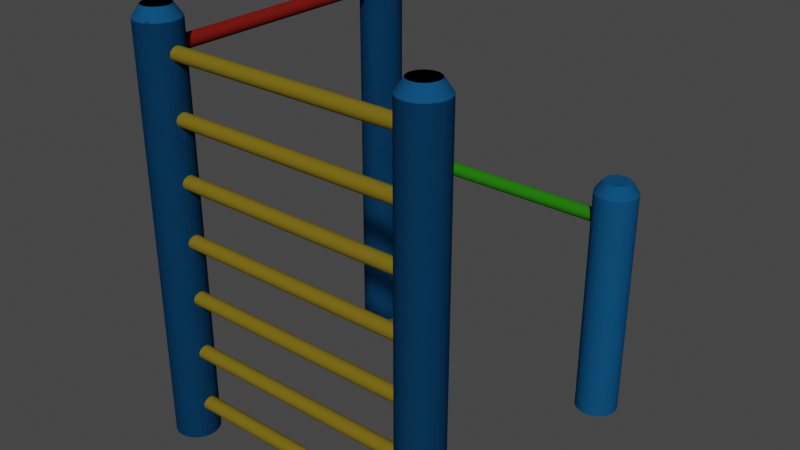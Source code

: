 # Source: PullUpBar.blend  (saved by Blender 2.90.8; exported with 4.5.12 LTS)
import bpy
from mathutils import Matrix  # noqa: F401  (used for matrix-valued properties, if any)

bpy.ops.wm.read_factory_settings(use_empty=True)
scene = bpy.context.scene
scene.name = 'Scene'

# ---- collections
col_collection = bpy.data.collections.new('Collection'); scene.collection.children.link(col_collection)

# ---- materials (node trees are filled in below, after node groups)
mat_steel = bpy.data.materials.new('Steel')
mat_steel.use_transparent_shadow = False
mat_steel.diffuse_color = (0.004914, 0.06962, 0.1734, 1.0)
mat_steel.metallic = 0.5031
mat_steel2 = bpy.data.materials.new('Steel2')
mat_steel2.use_transparent_shadow = False
mat_steel2.diffuse_color = (0.1789, 0.01049, 0.007906, 1.0)
mat_steel2_001 = bpy.data.materials.new('Steel2.001')
mat_steel2_001.use_transparent_shadow = False
mat_steel2_001.diffuse_color = (0.1788, 0.1299, 0.01056, 1.0)
mat_steel2_002 = bpy.data.materials.new('Steel2.002')
mat_steel2_002.use_transparent_shadow = False
mat_steel2_002.diffuse_color = (0.02081, 0.1788, 0.005318, 1.0)

# ---- material node trees

# ---- world
world_world = bpy.data.worlds.new('World'); scene.world = world_world
world_world.use_nodes = True; world_world.node_tree.nodes.clear()
_N = world_world.node_tree.nodes; _L = world_world.node_tree.links
n0 = _N.new('ShaderNodeOutputWorld'); n0.name = 'World Output'; n0.location = (300, 300)
n1 = _N.new('ShaderNodeBackground'); n1.name = 'Background'; n1.location = (10, 300)
n1.inputs[0].default_value = (0.05088, 0.05088, 0.05088, 1.0)
_L.new(n1.outputs[0], n0.inputs[0])
n0.is_active_output = True
world_world.color = (0.05088, 0.05088, 0.05088)
world_world.use_sun_shadow = False
world_world.sun_shadow_jitter_overblur = 0.0

# ---- meshes
me_cylinder = bpy.data.meshes.new('Cylinder')
me_cylinder.from_pydata([(4.072e-08, -1.323, -0.2395), (7.401e-08, -1.411, 4.508), (0.04673, -1.328, -0.2395), (0.02956, -1.414, 4.508), (0.09167, -1.342, -0.2395), (0.05797, -1.423, 4.508), (0.1331, -1.364, -0.2395), (0.08417, -1.437, 4.508), (0.1694, -1.393, -0.2395), (0.1071, -1.456, 4.508), (0.1992, -1.43, -0.2395), (0.126, -1.479, 4.508), (0.2213, -1.471, -0.2395), (0.14, -1.505, 4.508), (0.2349, -1.516, -0.2395), (0.1486, -1.533, 4.508), (0.2395, -1.563, -0.2395), (0.1515, -1.563, 4.508), (0.2349, -1.61, -0.2395), (0.1486, -1.592, 4.508), (0.2213, -1.654, -0.2395), (0.14, -1.621, 4.508), (0.1992, -1.696, -0.2395), (0.126, -1.647, 4.508), (0.1694, -1.732, -0.2395), (0.1071, -1.67, 4.508), (0.1331, -1.762, -0.2395), (0.08417, -1.689, 4.508), (0.09167, -1.784, -0.2395), (0.05797, -1.703, 4.508), (0.04673, -1.798, -0.2395), (0.02956, -1.711, 4.508), (-3.733e-08, -1.802, -0.2395), (1.855e-07, -1.714, 4.508), (-0.04673, -1.798, -0.2395), (-0.02955, -1.711, 4.508), (-0.09167, -1.784, -0.2395), (-0.05797, -1.703, 4.508), (-0.1331, -1.762, -0.2395), (-0.08417, -1.689, 4.508), (-0.1694, -1.732, -0.2395), (-0.1071, -1.67, 4.508), (-0.1992, -1.696, -0.2395), (-0.126, -1.647, 4.508), (-0.2213, -1.654, -0.2395), (-0.14, -1.621, 4.508), (-0.2349, -1.61, -0.2395), (-0.1486, -1.592, 4.508), (-0.2395, -1.563, -0.2395), (-0.1515, -1.563, 4.508), (-0.2349, -1.516, -0.2395), (-0.1486, -1.533, 4.508), (-0.2213, -1.471, -0.2395), (-0.14, -1.505, 4.508), (-0.1992, -1.43, -0.2395), (-0.126, -1.479, 4.508), (-0.1694, -1.393, -0.2395), (-0.1071, -1.456, 4.508), (-0.1331, -1.364, -0.2395), (-0.08417, -1.437, 4.508), (-0.09167, -1.342, -0.2395), (-0.05797, -1.423, 4.508), (-0.04673, -1.328, -0.2395), (-0.02955, -1.414, 4.508), (4.072e-08, -1.323, 4.218), (0.04673, -1.328, 4.218), (0.09167, -1.342, 4.218), (0.1331, -1.364, 4.218), (0.1694, -1.393, 4.218), (0.1992, -1.43, 4.218), (0.2213, -1.471, 4.218), (0.2349, -1.516, 4.218), (0.2395, -1.563, 4.218), (0.2349, -1.61, 4.218), (0.2213, -1.654, 4.218), (0.1992, -1.696, 4.218), (0.1694, -1.732, 4.218), (0.1331, -1.762, 4.218), (0.09167, -1.784, 4.218), (0.04673, -1.798, 4.218), (-3.733e-08, -1.802, 4.218), (-0.04673, -1.798, 4.218), (-0.09167, -1.784, 4.218), (-0.1331, -1.762, 4.218), (-0.1694, -1.732, 4.218), (-0.1992, -1.696, 4.218), (-0.2213, -1.654, 4.218), (-0.2349, -1.61, 4.218), (-0.2395, -1.563, 4.218), (-0.2349, -1.516, 4.218), (-0.2213, -1.471, 4.218), (-0.1992, -1.43, 4.218), (-0.1694, -1.393, 4.218), (-0.1331, -1.364, 4.218), (-0.09167, -1.342, 4.218), (-0.04673, -1.328, 4.218), (0.04673, -1.328, 4.377), (4.072e-08, -1.323, 4.377), (0.09167, -1.342, 4.377), (0.1331, -1.364, 4.377), (0.1694, -1.393, 4.377), (0.1992, -1.43, 4.377), (0.2213, -1.471, 4.377), (0.2349, -1.516, 4.377), (0.2395, -1.563, 4.377), (0.2349, -1.61, 4.377), (0.2213, -1.654, 4.377), (0.1992, -1.696, 4.377), (0.1694, -1.732, 4.377), (0.1331, -1.762, 4.377), (0.09167, -1.784, 4.377), (0.04673, -1.798, 4.377), (-3.733e-08, -1.802, 4.377), (-0.04673, -1.798, 4.377), (-0.09167, -1.784, 4.377), (-0.1331, -1.762, 4.377), (-0.1694, -1.732, 4.377), (-0.1992, -1.696, 4.377), (-0.2213, -1.654, 4.377), (-0.2349, -1.61, 4.377), (-0.2395, -1.563, 4.377), (-0.2349, -1.516, 4.377), (-0.2213, -1.471, 4.377), (-0.1992, -1.43, 4.377), (-0.1694, -1.393, 4.377), (-0.1331, -1.364, 4.377), (-0.09167, -1.342, 4.377), (-0.04673, -1.328, 4.377)], [], [(64, 97, 96, 65), (65, 96, 98, 66), (66, 98, 99, 67), (67, 99, 100, 68), (68, 100, 101, 69), (69, 101, 102, 70), (70, 102, 103, 71), (71, 103, 104, 72), (72, 104, 105, 73), (73, 105, 106, 74), (74, 106, 107, 75), (75, 107, 108, 76), (76, 108, 109, 77), (77, 109, 110, 78), (78, 110, 111, 79), (79, 111, 112, 80), (80, 112, 113, 81), (81, 113, 114, 82), (82, 114, 115, 83), (83, 115, 116, 84), (84, 116, 117, 85), (85, 117, 118, 86), (86, 118, 119, 87), (87, 119, 120, 88), (88, 120, 121, 89), (89, 121, 122, 90), (90, 122, 123, 91), (91, 123, 124, 92), (92, 124, 125, 93), (93, 125, 126, 94), (3, 1, 63, 61, 59, 57, 55, 53, 51, 49, 47, 45, 43, 41, 39, 37, 35, 33, 31, 29, 27, 25, 23, 21, 19, 17, 15, 13, 11, 9, 7, 5), (94, 126, 127, 95), (95, 127, 97, 64), (0, 2, 4, 6, 8, 10, 12, 14, 16, 18, 20, 22, 24, 26, 28, 30, 32, 34, 36, 38, 40, 42, 44, 46, 48, 50, 52, 54, 56, 58, 60, 62), (62, 95, 64, 0), (60, 94, 95, 62), (58, 93, 94, 60), (56, 92, 93, 58), (54, 91, 92, 56), (52, 90, 91, 54), (50, 89, 90, 52), (48, 88, 89, 50), (46, 87, 88, 48), (44, 86, 87, 46), (42, 85, 86, 44), (40, 84, 85, 42), (38, 83, 84, 40), (36, 82, 83, 38), (34, 81, 82, 36), (32, 80, 81, 34), (30, 79, 80, 32), (28, 78, 79, 30), (26, 77, 78, 28), (24, 76, 77, 26), (22, 75, 76, 24), (20, 74, 75, 22), (18, 73, 74, 20), (16, 72, 73, 18), (14, 71, 72, 16), (12, 70, 71, 14), (10, 69, 70, 12), (8, 68, 69, 10), (6, 67, 68, 8), (4, 66, 67, 6), (2, 65, 66, 4), (0, 64, 65, 2), (1, 3, 96, 97), (3, 5, 98, 96), (5, 7, 99, 98), (7, 9, 100, 99), (9, 11, 101, 100), (11, 13, 102, 101), (13, 15, 103, 102), (15, 17, 104, 103), (17, 19, 105, 104), (19, 21, 106, 105), (21, 23, 107, 106), (23, 25, 108, 107), (25, 27, 109, 108), (27, 29, 110, 109), (29, 31, 111, 110), (31, 33, 112, 111), (33, 35, 113, 112), (35, 37, 114, 113), (37, 39, 115, 114), (39, 41, 116, 115), (41, 43, 117, 116), (43, 45, 118, 117), (45, 47, 119, 118), (47, 49, 120, 119), (49, 51, 121, 120), (51, 53, 122, 121), (53, 55, 123, 122), (55, 57, 124, 123), (57, 59, 125, 124), (59, 61, 126, 125), (61, 63, 127, 126), (63, 1, 97, 127)])
_uv = me_cylinder.uv_layers.new(name='UVMap')
_uv.uv.foreach_set('vector', [1.0, 0.9828, 1.0, 1.0, 0.9688, 1.0, 0.9688, 0.9828, 0.9688, 0.9828, 0.9688, 1.0, 0.9375, 1.0, 0.9375, 0.9828, 0.9375, 0.9828, 0.9375, 1.0, 0.9062, 1.0, 0.9062, 0.9828, 0.9062, 0.9828, 0.9062, 1.0, 0.875, 1.0, 0.875, 0.9828, 0.875, 0.9828, 0.875, 1.0, 0.8438, 1.0, 0.8438, 0.9828, 0.8438, 0.9828, 0.8438, 1.0, 0.8125, 1.0, 0.8125, 0.9828, 0.8125, 0.9828, 0.8125, 1.0, 0.7812, 1.0, 0.7812, 0.9828, 0.7812, 0.9828, 0.7812, 1.0, 0.75, 1.0, 0.75, 0.9828, 0.75, 0.9828, 0.75, 1.0, 0.7188, 1.0, 0.7188, 0.9828, 0.7188, 0.9828, 0.7188, 1.0, 0.6875, 1.0, 0.6875, 0.9828, 0.6875, 0.9828, 0.6875, 1.0, 0.6562, 1.0, 0.6562, 0.9828, 0.6562, 0.9828, 0.6562, 1.0, 0.625, 1.0, 0.625, 0.9828, 0.625, 0.9828, 0.625, 1.0, 0.5938, 1.0, 0.5938, 0.9828, 0.5938, 0.9828, 0.5938, 1.0, 0.5625, 1.0, 0.5625, 0.9828, 0.5625, 0.9828, 0.5625, 1.0, 0.5312, 1.0, 0.5312, 0.9828, 0.5312, 0.9828, 0.5312, 1.0, 0.5, 1.0, 0.5, 0.9828, 0.5, 0.9828, 0.5, 1.0, 0.4688, 1.0, 0.4688, 0.9828, 0.4688, 0.9828, 0.4688, 1.0, 0.4375, 1.0, 0.4375, 0.9828, 0.4375, 0.9828, 0.4375, 1.0, 0.4062, 1.0, 0.4062, 0.9828, 0.4062, 0.9828, 0.4062, 1.0, 0.375, 1.0, 0.375, 0.9828, 0.375, 0.9828, 0.375, 1.0, 0.3438, 1.0, 0.3438, 0.9828, 0.3438, 0.9828, 0.3438, 1.0, 0.3125, 1.0, 0.3125, 0.9828, 0.3125, 0.9828, 0.3125, 1.0, 0.2812, 1.0, 0.2812, 0.9828, 0.2812, 0.9828, 0.2812, 1.0, 0.25, 1.0, 0.25, 0.9828, 0.25, 0.9828, 0.25, 1.0, 0.2188, 1.0, 0.2188, 0.9828, 0.2188, 0.9828, 0.2188, 1.0, 0.1875, 1.0, 0.1875, 0.9828, 0.1875, 0.9828, 0.1875, 1.0, 0.1562, 1.0, 0.1562, 0.9828, 0.1562, 0.9828, 0.1562, 1.0, 0.125, 1.0, 0.125, 0.9828, 0.125, 0.9828, 0.125, 1.0, 0.09375, 1.0, 0.09375, 0.9828, 0.09375, 0.9828, 0.09375, 1.0, 0.0625, 1.0, 0.0625, 0.9828, 0.2796, 0.3989, 0.25, 0.4018, 0.2204, 0.3989, 0.1919, 0.3902, 0.1657, 0.3762, 0.1427, 0.3573, 0.1238, 0.3343, 0.1098, 0.3081, 0.1011, 0.2796, 0.09821, 0.25, 0.1011, 0.2204, 0.1098, 0.1919, 0.1238, 0.1657, 0.1427, 0.1427, 0.1657, 0.1238, 0.1919, 0.1098, 0.2204, 0.1011, 0.25, 0.09821, 0.2796, 0.1011, 0.3081, 0.1098, 0.3343, 0.1238, 0.3573, 0.1427, 0.3762, 0.1657, 0.3902, 0.1919, 0.3989, 0.2204, 0.4018, 0.25, 0.3989, 0.2796, 0.3902, 0.3081, 0.3762, 0.3343, 0.3573, 0.3573, 0.3343, 0.3762, 0.3081, 0.3902, 0.0625, 0.9828, 0.0625, 1.0, 0.03125, 1.0, 0.03125, 0.9828, 0.03125, 0.9828, 0.03125, 1.0, 0.0, 1.0, 0.0, 0.9828, 0.75, 0.49, 0.7968, 0.4854, 0.8418, 0.4717, 0.8833, 0.4496, 0.9197, 0.4197, 0.9496, 0.3833, 0.9717, 0.3418, 0.9854, 0.2968, 0.99, 0.25, 0.9854, 0.2032, 0.9717, 0.1582, 0.9496, 0.1167, 0.9197, 0.08029, 0.8833, 0.05045, 0.8418, 0.02827, 0.7968, 0.01461, 0.75, 0.01, 0.7032, 0.01461, 0.6582, 0.02827, 0.6167, 0.05045, 0.5803, 0.08029, 0.5504, 0.1167, 0.5283, 0.1582, 0.5146, 0.2032, 0.51, 0.25, 0.5146, 0.2968, 0.5283, 0.3418, 0.5504, 0.3833, 0.5803, 0.4197, 0.6167, 0.4496, 0.6582, 0.4717, 0.7032, 0.4854, 0.03125, 0.5, 0.03125, 0.9828, 0.0, 0.9828, 0.0, 0.5, 0.0625, 0.5, 0.0625, 0.9828, 0.03125, 0.9828, 0.03125, 0.5, 0.09375, 0.5, 0.09375, 0.9828, 0.0625, 0.9828, 0.0625, 0.5, 0.125, 0.5, 0.125, 0.9828, 0.09375, 0.9828, 0.09375, 0.5, 0.1562, 0.5, 0.1562, 0.9828, 0.125, 0.9828, 0.125, 0.5, 0.1875, 0.5, 0.1875, 0.9828, 0.1562, 0.9828, 0.1562, 0.5, 0.2188, 0.5, 0.2188, 0.9828, 0.1875, 0.9828, 0.1875, 0.5, 0.25, 0.5, 0.25, 0.9828, 0.2188, 0.9828, 0.2188, 0.5, 0.2812, 0.5, 0.2812, 0.9828, 0.25, 0.9828, 0.25, 0.5, 0.3125, 0.5, 0.3125, 0.9828, 0.2812, 0.9828, 0.2812, 0.5, 0.3438, 0.5, 0.3438, 0.9828, 0.3125, 0.9828, 0.3125, 0.5, 0.375, 0.5, 0.375, 0.9828, 0.3438, 0.9828, 0.3438, 0.5, 0.4062, 0.5, 0.4062, 0.9828, 0.375, 0.9828, 0.375, 0.5, 0.4375, 0.5, 0.4375, 0.9828, 0.4062, 0.9828, 0.4062, 0.5, 0.4688, 0.5, 0.4688, 0.9828, 0.4375, 0.9828, 0.4375, 0.5, 0.5, 0.5, 0.5, 0.9828, 0.4688, 0.9828, 0.4688, 0.5, 0.5312, 0.5, 0.5312, 0.9828, 0.5, 0.9828, 0.5, 0.5, 0.5625, 0.5, 0.5625, 0.9828, 0.5312, 0.9828, 0.5312, 0.5, 0.5938, 0.5, 0.5938, 0.9828, 0.5625, 0.9828, 0.5625, 0.5, 0.625, 0.5, 0.625, 0.9828, 0.5938, 0.9828, 0.5938, 0.5, 0.6562, 0.5, 0.6562, 0.9828, 0.625, 0.9828, 0.625, 0.5, 0.6875, 0.5, 0.6875, 0.9828, 0.6562, 0.9828, 0.6562, 0.5, 0.7188, 0.5, 0.7188, 0.9828, 0.6875, 0.9828, 0.6875, 0.5, 0.75, 0.5, 0.75, 0.9828, 0.7188, 0.9828, 0.7188, 0.5, 0.7812, 0.5, 0.7812, 0.9828, 0.75, 0.9828, 0.75, 0.5, 0.8125, 0.5, 0.8125, 0.9828, 0.7812, 0.9828, 0.7812, 0.5, 0.8438, 0.5, 0.8438, 0.9828, 0.8125, 0.9828, 0.8125, 0.5, 0.875, 0.5, 0.875, 0.9828, 0.8438, 0.9828, 0.8438, 0.5, 0.9062, 0.5, 0.9062, 0.9828, 0.875, 0.9828, 0.875, 0.5, 0.9375, 0.5, 0.9375, 0.9828, 0.9062, 0.9828, 0.9062, 0.5, 0.9688, 0.5, 0.9688, 0.9828, 0.9375, 0.9828, 0.9375, 0.5, 1.0, 0.5, 1.0, 0.9828, 0.9688, 0.9828, 0.9688, 0.5, 0.25, 0.4018, 0.2796, 0.3989, 0.2968, 0.4854, 0.25, 0.49, 0.2796, 0.3989, 0.3081, 0.3902, 0.3418, 0.4717, 0.2968, 0.4854, 0.3081, 0.3902, 0.3343, 0.3762, 0.3833, 0.4496, 0.3418, 0.4717, 0.3343, 0.3762, 0.3573, 0.3573, 0.4197, 0.4197, 0.3833, 0.4496, 0.3573, 0.3573, 0.3762, 0.3343, 0.4496, 0.3833, 0.4197, 0.4197, 0.3762, 0.3343, 0.3902, 0.3081, 0.4717, 0.3418, 0.4496, 0.3833, 0.3902, 0.3081, 0.3989, 0.2796, 0.4854, 0.2968, 0.4717, 0.3418, 0.3989, 0.2796, 0.4018, 0.25, 0.49, 0.25, 0.4854, 0.2968, 0.4018, 0.25, 0.3989, 0.2204, 0.4854, 0.2032, 0.49, 0.25, 0.3989, 0.2204, 0.3902, 0.1919, 0.4717, 0.1582, 0.4854, 0.2032, 0.3902, 0.1919, 0.3762, 0.1657, 0.4496, 0.1167, 0.4717, 0.1582, 0.3762, 0.1657, 0.3573, 0.1427, 0.4197, 0.08029, 0.4496, 0.1167, 0.3573, 0.1427, 0.3343, 0.1238, 0.3833, 0.05045, 0.4197, 0.08029, 0.3343, 0.1238, 0.3081, 0.1098, 0.3418, 0.02827, 0.3833, 0.05045, 0.3081, 0.1098, 0.2796, 0.1011, 0.2968, 0.01461, 0.3418, 0.02827, 0.2796, 0.1011, 0.25, 0.09821, 0.25, 0.01, 0.2968, 0.01461, 0.25, 0.09821, 0.2204, 0.1011, 0.2032, 0.01461, 0.25, 0.01, 0.2204, 0.1011, 0.1919, 0.1098, 0.1582, 0.02827, 0.2032, 0.01461, 0.1919, 0.1098, 0.1657, 0.1238, 0.1167, 0.05045, 0.1582, 0.02827, 0.1657, 0.1238, 0.1427, 0.1427, 0.08029, 0.08029, 0.1167, 0.05045, 0.1427, 0.1427, 0.1238, 0.1657, 0.05045, 0.1167, 0.08029, 0.08029, 0.1238, 0.1657, 0.1098, 0.1919, 0.02827, 0.1582, 0.05045, 0.1167, 0.1098, 0.1919, 0.1011, 0.2204, 0.01461, 0.2032, 0.02827, 0.1582, 0.1011, 0.2204, 0.09821, 0.25, 0.01, 0.25, 0.01461, 0.2032, 0.09821, 0.25, 0.1011, 0.2796, 0.01461, 0.2968, 0.01, 0.25, 0.1011, 0.2796, 0.1098, 0.3081, 0.02827, 0.3418, 0.01461, 0.2968, 0.1098, 0.3081, 0.1238, 0.3343, 0.05045, 0.3833, 0.02827, 0.3418, 0.1238, 0.3343, 0.1427, 0.3573, 0.08029, 0.4197, 0.05045, 0.3833, 0.1427, 0.3573, 0.1657, 0.3762, 0.1167, 0.4496, 0.08029, 0.4197, 0.1657, 0.3762, 0.1919, 0.3902, 0.1582, 0.4717, 0.1167, 0.4496, 0.1919, 0.3902, 0.2204, 0.3989, 0.2032, 0.4854, 0.1582, 0.4717, 0.2204, 0.3989, 0.25, 0.4018, 0.25, 0.49, 0.2032, 0.4854])
me_cylinder.materials.append(mat_steel)
me_cylinder.use_remesh_fix_poles = True
me_cylinder.use_remesh_preserve_attributes = False
me_cylinder.use_mirror_vertex_groups = False
me_cylinder.update()
me_cylinder_001 = bpy.data.meshes.new('Cylinder.001')
me_cylinder_001.from_pydata([(5.635e-08, 4.149, -1.462), (5.635e-08, 4.149, 1.462), (0.01505, 4.147, -1.462), (0.01505, 4.147, 1.462), (0.02953, 4.143, -1.462), (0.02953, 4.143, 1.462), (0.04287, 4.136, -1.462), (0.04287, 4.136, 1.462), (0.05456, 4.126, -1.462), (0.05456, 4.126, 1.462), (0.06416, 4.114, -1.462), (0.06416, 4.114, 1.462), (0.07129, 4.101, -1.462), (0.07129, 4.101, 1.462), (0.07568, 4.087, -1.462), (0.07568, 4.087, 1.462), (0.07716, 4.072, -1.462), (0.07716, 4.072, 1.462), (0.07568, 4.057, -1.462), (0.07568, 4.057, 1.462), (0.07129, 4.042, -1.462), (0.07129, 4.042, 1.462), (0.06416, 4.029, -1.462), (0.06416, 4.029, 1.462), (0.05456, 4.017, -1.462), (0.05456, 4.017, 1.462), (0.04287, 4.007, -1.462), (0.04287, 4.007, 1.462), (0.02953, 4.0, -1.462), (0.02953, 4.0, 1.462), (0.01505, 3.996, -1.462), (0.01505, 3.996, 1.462), (3.121e-08, 3.994, -1.462), (3.121e-08, 3.994, 1.462), (-0.01505, 3.996, -1.462), (-0.01505, 3.996, 1.462), (-0.02953, 4.0, -1.462), (-0.02953, 4.0, 1.462), (-0.04287, 4.007, -1.462), (-0.04287, 4.007, 1.462), (-0.05456, 4.017, -1.462), (-0.05456, 4.017, 1.462), (-0.06416, 4.029, -1.462), (-0.06416, 4.029, 1.462), (-0.07129, 4.042, -1.462), (-0.07129, 4.042, 1.462), (-0.07568, 4.057, -1.462), (-0.07568, 4.057, 1.462), (-0.07716, 4.072, -1.462), (-0.07716, 4.072, 1.462), (-0.07568, 4.087, -1.462), (-0.07568, 4.087, 1.462), (-0.07129, 4.101, -1.462), (-0.07129, 4.101, 1.462), (-0.06416, 4.114, -1.462), (-0.06416, 4.114, 1.462), (-0.05456, 4.126, -1.462), (-0.05456, 4.126, 1.462), (-0.04287, 4.136, -1.462), (-0.04287, 4.136, 1.462), (-0.02953, 4.143, -1.462), (-0.02953, 4.143, 1.462), (-0.01505, 4.147, -1.462), (-0.01505, 4.147, 1.462)], [], [(0, 1, 3, 2), (2, 3, 5, 4), (4, 5, 7, 6), (6, 7, 9, 8), (8, 9, 11, 10), (10, 11, 13, 12), (12, 13, 15, 14), (14, 15, 17, 16), (16, 17, 19, 18), (18, 19, 21, 20), (20, 21, 23, 22), (22, 23, 25, 24), (24, 25, 27, 26), (26, 27, 29, 28), (28, 29, 31, 30), (30, 31, 33, 32), (32, 33, 35, 34), (34, 35, 37, 36), (36, 37, 39, 38), (38, 39, 41, 40), (40, 41, 43, 42), (42, 43, 45, 44), (44, 45, 47, 46), (46, 47, 49, 48), (48, 49, 51, 50), (50, 51, 53, 52), (52, 53, 55, 54), (54, 55, 57, 56), (56, 57, 59, 58), (58, 59, 61, 60), (3, 1, 63, 61, 59, 57, 55, 53, 51, 49, 47, 45, 43, 41, 39, 37, 35, 33, 31, 29, 27, 25, 23, 21, 19, 17, 15, 13, 11, 9, 7, 5), (60, 61, 63, 62), (62, 63, 1, 0), (0, 2, 4, 6, 8, 10, 12, 14, 16, 18, 20, 22, 24, 26, 28, 30, 32, 34, 36, 38, 40, 42, 44, 46, 48, 50, 52, 54, 56, 58, 60, 62)])
_uv = me_cylinder_001.uv_layers.new(name='UVMap')
_uv.uv.foreach_set('vector', [1.0, 0.5, 1.0, 1.0, 0.9688, 1.0, 0.9688, 0.5, 0.9688, 0.5, 0.9688, 1.0, 0.9375, 1.0, 0.9375, 0.5, 0.9375, 0.5, 0.9375, 1.0, 0.9062, 1.0, 0.9062, 0.5, 0.9062, 0.5, 0.9062, 1.0, 0.875, 1.0, 0.875, 0.5, 0.875, 0.5, 0.875, 1.0, 0.8438, 1.0, 0.8438, 0.5, 0.8438, 0.5, 0.8438, 1.0, 0.8125, 1.0, 0.8125, 0.5, 0.8125, 0.5, 0.8125, 1.0, 0.7812, 1.0, 0.7812, 0.5, 0.7812, 0.5, 0.7812, 1.0, 0.75, 1.0, 0.75, 0.5, 0.75, 0.5, 0.75, 1.0, 0.7188, 1.0, 0.7188, 0.5, 0.7188, 0.5, 0.7188, 1.0, 0.6875, 1.0, 0.6875, 0.5, 0.6875, 0.5, 0.6875, 1.0, 0.6562, 1.0, 0.6562, 0.5, 0.6562, 0.5, 0.6562, 1.0, 0.625, 1.0, 0.625, 0.5, 0.625, 0.5, 0.625, 1.0, 0.5938, 1.0, 0.5938, 0.5, 0.5938, 0.5, 0.5938, 1.0, 0.5625, 1.0, 0.5625, 0.5, 0.5625, 0.5, 0.5625, 1.0, 0.5312, 1.0, 0.5312, 0.5, 0.5312, 0.5, 0.5312, 1.0, 0.5, 1.0, 0.5, 0.5, 0.5, 0.5, 0.5, 1.0, 0.4688, 1.0, 0.4688, 0.5, 0.4688, 0.5, 0.4688, 1.0, 0.4375, 1.0, 0.4375, 0.5, 0.4375, 0.5, 0.4375, 1.0, 0.4062, 1.0, 0.4062, 0.5, 0.4062, 0.5, 0.4062, 1.0, 0.375, 1.0, 0.375, 0.5, 0.375, 0.5, 0.375, 1.0, 0.3438, 1.0, 0.3438, 0.5, 0.3438, 0.5, 0.3438, 1.0, 0.3125, 1.0, 0.3125, 0.5, 0.3125, 0.5, 0.3125, 1.0, 0.2812, 1.0, 0.2812, 0.5, 0.2812, 0.5, 0.2812, 1.0, 0.25, 1.0, 0.25, 0.5, 0.25, 0.5, 0.25, 1.0, 0.2188, 1.0, 0.2188, 0.5, 0.2188, 0.5, 0.2188, 1.0, 0.1875, 1.0, 0.1875, 0.5, 0.1875, 0.5, 0.1875, 1.0, 0.1562, 1.0, 0.1562, 0.5, 0.1562, 0.5, 0.1562, 1.0, 0.125, 1.0, 0.125, 0.5, 0.125, 0.5, 0.125, 1.0, 0.09375, 1.0, 0.09375, 0.5, 0.09375, 0.5, 0.09375, 1.0, 0.0625, 1.0, 0.0625, 0.5, 0.2968, 0.4854, 0.25, 0.49, 0.2032, 0.4854, 0.1582, 0.4717, 0.1167, 0.4496, 0.08029, 0.4197, 0.05045, 0.3833, 0.02827, 0.3418, 0.01461, 0.2968, 0.01, 0.25, 0.01461, 0.2032, 0.02827, 0.1582, 0.05045, 0.1167, 0.08029, 0.08029, 0.1167, 0.05045, 0.1582, 0.02827, 0.2032, 0.01461, 0.25, 0.01, 0.2968, 0.01461, 0.3418, 0.02827, 0.3833, 0.05045, 0.4197, 0.08029, 0.4496, 0.1167, 0.4717, 0.1582, 0.4854, 0.2032, 0.49, 0.25, 0.4854, 0.2968, 0.4717, 0.3418, 0.4496, 0.3833, 0.4197, 0.4197, 0.3833, 0.4496, 0.3418, 0.4717, 0.0625, 0.5, 0.0625, 1.0, 0.03125, 1.0, 0.03125, 0.5, 0.03125, 0.5, 0.03125, 1.0, 0.0, 1.0, 0.0, 0.5, 0.75, 0.49, 0.7968, 0.4854, 0.8418, 0.4717, 0.8833, 0.4496, 0.9197, 0.4197, 0.9496, 0.3833, 0.9717, 0.3418, 0.9854, 0.2968, 0.99, 0.25, 0.9854, 0.2032, 0.9717, 0.1582, 0.9496, 0.1167, 0.9197, 0.08029, 0.8833, 0.05045, 0.8418, 0.02827, 0.7968, 0.01461, 0.75, 0.01, 0.7032, 0.01461, 0.6582, 0.02827, 0.6167, 0.05045, 0.5803, 0.08029, 0.5504, 0.1167, 0.5283, 0.1582, 0.5146, 0.2032, 0.51, 0.25, 0.5146, 0.2968, 0.5283, 0.3418, 0.5504, 0.3833, 0.5803, 0.4197, 0.6167, 0.4496, 0.6582, 0.4717, 0.7032, 0.4854])
me_cylinder_001.materials.append(mat_steel2)
me_cylinder_001.use_remesh_fix_poles = True
me_cylinder_001.use_remesh_preserve_attributes = False
me_cylinder_001.use_mirror_vertex_groups = False
me_cylinder_001.update()
me_cylinder_002 = bpy.data.meshes.new('Cylinder.002')
me_cylinder_002.from_pydata([(4.072e-08, -1.323, -0.2395), (7.401e-08, -1.411, 4.508), (0.04673, -1.328, -0.2395), (0.02956, -1.414, 4.508), (0.09167, -1.342, -0.2395), (0.05797, -1.423, 4.508), (0.1331, -1.364, -0.2395), (0.08417, -1.437, 4.508), (0.1694, -1.393, -0.2395), (0.1071, -1.456, 4.508), (0.1992, -1.43, -0.2395), (0.126, -1.479, 4.508), (0.2213, -1.471, -0.2395), (0.14, -1.505, 4.508), (0.2349, -1.516, -0.2395), (0.1486, -1.533, 4.508), (0.2395, -1.563, -0.2395), (0.1515, -1.563, 4.508), (0.2349, -1.61, -0.2395), (0.1486, -1.592, 4.508), (0.2213, -1.654, -0.2395), (0.14, -1.621, 4.508), (0.1992, -1.696, -0.2395), (0.126, -1.647, 4.508), (0.1694, -1.732, -0.2395), (0.1071, -1.67, 4.508), (0.1331, -1.762, -0.2395), (0.08417, -1.689, 4.508), (0.09167, -1.784, -0.2395), (0.05797, -1.703, 4.508), (0.04673, -1.798, -0.2395), (0.02956, -1.711, 4.508), (-3.733e-08, -1.802, -0.2395), (1.855e-07, -1.714, 4.508), (-0.04673, -1.798, -0.2395), (-0.02955, -1.711, 4.508), (-0.09167, -1.784, -0.2395), (-0.05797, -1.703, 4.508), (-0.1331, -1.762, -0.2395), (-0.08417, -1.689, 4.508), (-0.1694, -1.732, -0.2395), (-0.1071, -1.67, 4.508), (-0.1992, -1.696, -0.2395), (-0.126, -1.647, 4.508), (-0.2213, -1.654, -0.2395), (-0.14, -1.621, 4.508), (-0.2349, -1.61, -0.2395), (-0.1486, -1.592, 4.508), (-0.2395, -1.563, -0.2395), (-0.1515, -1.563, 4.508), (-0.2349, -1.516, -0.2395), (-0.1486, -1.533, 4.508), (-0.2213, -1.471, -0.2395), (-0.14, -1.505, 4.508), (-0.1992, -1.43, -0.2395), (-0.126, -1.479, 4.508), (-0.1694, -1.393, -0.2395), (-0.1071, -1.456, 4.508), (-0.1331, -1.364, -0.2395), (-0.08417, -1.437, 4.508), (-0.09167, -1.342, -0.2395), (-0.05797, -1.423, 4.508), (-0.04673, -1.328, -0.2395), (-0.02955, -1.414, 4.508), (4.072e-08, -1.323, 4.218), (0.04673, -1.328, 4.218), (0.09167, -1.342, 4.218), (0.1331, -1.364, 4.218), (0.1694, -1.393, 4.218), (0.1992, -1.43, 4.218), (0.2213, -1.471, 4.218), (0.2349, -1.516, 4.218), (0.2395, -1.563, 4.218), (0.2349, -1.61, 4.218), (0.2213, -1.654, 4.218), (0.1992, -1.696, 4.218), (0.1694, -1.732, 4.218), (0.1331, -1.762, 4.218), (0.09167, -1.784, 4.218), (0.04673, -1.798, 4.218), (-3.733e-08, -1.802, 4.218), (-0.04673, -1.798, 4.218), (-0.09167, -1.784, 4.218), (-0.1331, -1.762, 4.218), (-0.1694, -1.732, 4.218), (-0.1992, -1.696, 4.218), (-0.2213, -1.654, 4.218), (-0.2349, -1.61, 4.218), (-0.2395, -1.563, 4.218), (-0.2349, -1.516, 4.218), (-0.2213, -1.471, 4.218), (-0.1992, -1.43, 4.218), (-0.1694, -1.393, 4.218), (-0.1331, -1.364, 4.218), (-0.09167, -1.342, 4.218), (-0.04673, -1.328, 4.218), (0.04673, -1.328, 4.377), (4.072e-08, -1.323, 4.377), (0.09167, -1.342, 4.377), (0.1331, -1.364, 4.377), (0.1694, -1.393, 4.377), (0.1992, -1.43, 4.377), (0.2213, -1.471, 4.377), (0.2349, -1.516, 4.377), (0.2395, -1.563, 4.377), (0.2349, -1.61, 4.377), (0.2213, -1.654, 4.377), (0.1992, -1.696, 4.377), (0.1694, -1.732, 4.377), (0.1331, -1.762, 4.377), (0.09167, -1.784, 4.377), (0.04673, -1.798, 4.377), (-3.733e-08, -1.802, 4.377), (-0.04673, -1.798, 4.377), (-0.09167, -1.784, 4.377), (-0.1331, -1.762, 4.377), (-0.1694, -1.732, 4.377), (-0.1992, -1.696, 4.377), (-0.2213, -1.654, 4.377), (-0.2349, -1.61, 4.377), (-0.2395, -1.563, 4.377), (-0.2349, -1.516, 4.377), (-0.2213, -1.471, 4.377), (-0.1992, -1.43, 4.377), (-0.1694, -1.393, 4.377), (-0.1331, -1.364, 4.377), (-0.09167, -1.342, 4.377), (-0.04673, -1.328, 4.377)], [], [(64, 97, 96, 65), (65, 96, 98, 66), (66, 98, 99, 67), (67, 99, 100, 68), (68, 100, 101, 69), (69, 101, 102, 70), (70, 102, 103, 71), (71, 103, 104, 72), (72, 104, 105, 73), (73, 105, 106, 74), (74, 106, 107, 75), (75, 107, 108, 76), (76, 108, 109, 77), (77, 109, 110, 78), (78, 110, 111, 79), (79, 111, 112, 80), (80, 112, 113, 81), (81, 113, 114, 82), (82, 114, 115, 83), (83, 115, 116, 84), (84, 116, 117, 85), (85, 117, 118, 86), (86, 118, 119, 87), (87, 119, 120, 88), (88, 120, 121, 89), (89, 121, 122, 90), (90, 122, 123, 91), (91, 123, 124, 92), (92, 124, 125, 93), (93, 125, 126, 94), (3, 1, 63, 61, 59, 57, 55, 53, 51, 49, 47, 45, 43, 41, 39, 37, 35, 33, 31, 29, 27, 25, 23, 21, 19, 17, 15, 13, 11, 9, 7, 5), (94, 126, 127, 95), (95, 127, 97, 64), (0, 2, 4, 6, 8, 10, 12, 14, 16, 18, 20, 22, 24, 26, 28, 30, 32, 34, 36, 38, 40, 42, 44, 46, 48, 50, 52, 54, 56, 58, 60, 62), (62, 95, 64, 0), (60, 94, 95, 62), (58, 93, 94, 60), (56, 92, 93, 58), (54, 91, 92, 56), (52, 90, 91, 54), (50, 89, 90, 52), (48, 88, 89, 50), (46, 87, 88, 48), (44, 86, 87, 46), (42, 85, 86, 44), (40, 84, 85, 42), (38, 83, 84, 40), (36, 82, 83, 38), (34, 81, 82, 36), (32, 80, 81, 34), (30, 79, 80, 32), (28, 78, 79, 30), (26, 77, 78, 28), (24, 76, 77, 26), (22, 75, 76, 24), (20, 74, 75, 22), (18, 73, 74, 20), (16, 72, 73, 18), (14, 71, 72, 16), (12, 70, 71, 14), (10, 69, 70, 12), (8, 68, 69, 10), (6, 67, 68, 8), (4, 66, 67, 6), (2, 65, 66, 4), (0, 64, 65, 2), (1, 3, 96, 97), (3, 5, 98, 96), (5, 7, 99, 98), (7, 9, 100, 99), (9, 11, 101, 100), (11, 13, 102, 101), (13, 15, 103, 102), (15, 17, 104, 103), (17, 19, 105, 104), (19, 21, 106, 105), (21, 23, 107, 106), (23, 25, 108, 107), (25, 27, 109, 108), (27, 29, 110, 109), (29, 31, 111, 110), (31, 33, 112, 111), (33, 35, 113, 112), (35, 37, 114, 113), (37, 39, 115, 114), (39, 41, 116, 115), (41, 43, 117, 116), (43, 45, 118, 117), (45, 47, 119, 118), (47, 49, 120, 119), (49, 51, 121, 120), (51, 53, 122, 121), (53, 55, 123, 122), (55, 57, 124, 123), (57, 59, 125, 124), (59, 61, 126, 125), (61, 63, 127, 126), (63, 1, 97, 127)])
_uv = me_cylinder_002.uv_layers.new(name='UVMap')
_uv.uv.foreach_set('vector', [1.0, 0.9828, 1.0, 1.0, 0.9688, 1.0, 0.9688, 0.9828, 0.9688, 0.9828, 0.9688, 1.0, 0.9375, 1.0, 0.9375, 0.9828, 0.9375, 0.9828, 0.9375, 1.0, 0.9062, 1.0, 0.9062, 0.9828, 0.9062, 0.9828, 0.9062, 1.0, 0.875, 1.0, 0.875, 0.9828, 0.875, 0.9828, 0.875, 1.0, 0.8438, 1.0, 0.8438, 0.9828, 0.8438, 0.9828, 0.8438, 1.0, 0.8125, 1.0, 0.8125, 0.9828, 0.8125, 0.9828, 0.8125, 1.0, 0.7812, 1.0, 0.7812, 0.9828, 0.7812, 0.9828, 0.7812, 1.0, 0.75, 1.0, 0.75, 0.9828, 0.75, 0.9828, 0.75, 1.0, 0.7188, 1.0, 0.7188, 0.9828, 0.7188, 0.9828, 0.7188, 1.0, 0.6875, 1.0, 0.6875, 0.9828, 0.6875, 0.9828, 0.6875, 1.0, 0.6562, 1.0, 0.6562, 0.9828, 0.6562, 0.9828, 0.6562, 1.0, 0.625, 1.0, 0.625, 0.9828, 0.625, 0.9828, 0.625, 1.0, 0.5938, 1.0, 0.5938, 0.9828, 0.5938, 0.9828, 0.5938, 1.0, 0.5625, 1.0, 0.5625, 0.9828, 0.5625, 0.9828, 0.5625, 1.0, 0.5312, 1.0, 0.5312, 0.9828, 0.5312, 0.9828, 0.5312, 1.0, 0.5, 1.0, 0.5, 0.9828, 0.5, 0.9828, 0.5, 1.0, 0.4688, 1.0, 0.4688, 0.9828, 0.4688, 0.9828, 0.4688, 1.0, 0.4375, 1.0, 0.4375, 0.9828, 0.4375, 0.9828, 0.4375, 1.0, 0.4062, 1.0, 0.4062, 0.9828, 0.4062, 0.9828, 0.4062, 1.0, 0.375, 1.0, 0.375, 0.9828, 0.375, 0.9828, 0.375, 1.0, 0.3438, 1.0, 0.3438, 0.9828, 0.3438, 0.9828, 0.3438, 1.0, 0.3125, 1.0, 0.3125, 0.9828, 0.3125, 0.9828, 0.3125, 1.0, 0.2812, 1.0, 0.2812, 0.9828, 0.2812, 0.9828, 0.2812, 1.0, 0.25, 1.0, 0.25, 0.9828, 0.25, 0.9828, 0.25, 1.0, 0.2188, 1.0, 0.2188, 0.9828, 0.2188, 0.9828, 0.2188, 1.0, 0.1875, 1.0, 0.1875, 0.9828, 0.1875, 0.9828, 0.1875, 1.0, 0.1562, 1.0, 0.1562, 0.9828, 0.1562, 0.9828, 0.1562, 1.0, 0.125, 1.0, 0.125, 0.9828, 0.125, 0.9828, 0.125, 1.0, 0.09375, 1.0, 0.09375, 0.9828, 0.09375, 0.9828, 0.09375, 1.0, 0.0625, 1.0, 0.0625, 0.9828, 0.2796, 0.3989, 0.25, 0.4018, 0.2204, 0.3989, 0.1919, 0.3902, 0.1657, 0.3762, 0.1427, 0.3573, 0.1238, 0.3343, 0.1098, 0.3081, 0.1011, 0.2796, 0.09821, 0.25, 0.1011, 0.2204, 0.1098, 0.1919, 0.1238, 0.1657, 0.1427, 0.1427, 0.1657, 0.1238, 0.1919, 0.1098, 0.2204, 0.1011, 0.25, 0.09821, 0.2796, 0.1011, 0.3081, 0.1098, 0.3343, 0.1238, 0.3573, 0.1427, 0.3762, 0.1657, 0.3902, 0.1919, 0.3989, 0.2204, 0.4018, 0.25, 0.3989, 0.2796, 0.3902, 0.3081, 0.3762, 0.3343, 0.3573, 0.3573, 0.3343, 0.3762, 0.3081, 0.3902, 0.0625, 0.9828, 0.0625, 1.0, 0.03125, 1.0, 0.03125, 0.9828, 0.03125, 0.9828, 0.03125, 1.0, 0.0, 1.0, 0.0, 0.9828, 0.75, 0.49, 0.7968, 0.4854, 0.8418, 0.4717, 0.8833, 0.4496, 0.9197, 0.4197, 0.9496, 0.3833, 0.9717, 0.3418, 0.9854, 0.2968, 0.99, 0.25, 0.9854, 0.2032, 0.9717, 0.1582, 0.9496, 0.1167, 0.9197, 0.08029, 0.8833, 0.05045, 0.8418, 0.02827, 0.7968, 0.01461, 0.75, 0.01, 0.7032, 0.01461, 0.6582, 0.02827, 0.6167, 0.05045, 0.5803, 0.08029, 0.5504, 0.1167, 0.5283, 0.1582, 0.5146, 0.2032, 0.51, 0.25, 0.5146, 0.2968, 0.5283, 0.3418, 0.5504, 0.3833, 0.5803, 0.4197, 0.6167, 0.4496, 0.6582, 0.4717, 0.7032, 0.4854, 0.03125, 0.5, 0.03125, 0.9828, 0.0, 0.9828, 0.0, 0.5, 0.0625, 0.5, 0.0625, 0.9828, 0.03125, 0.9828, 0.03125, 0.5, 0.09375, 0.5, 0.09375, 0.9828, 0.0625, 0.9828, 0.0625, 0.5, 0.125, 0.5, 0.125, 0.9828, 0.09375, 0.9828, 0.09375, 0.5, 0.1562, 0.5, 0.1562, 0.9828, 0.125, 0.9828, 0.125, 0.5, 0.1875, 0.5, 0.1875, 0.9828, 0.1562, 0.9828, 0.1562, 0.5, 0.2188, 0.5, 0.2188, 0.9828, 0.1875, 0.9828, 0.1875, 0.5, 0.25, 0.5, 0.25, 0.9828, 0.2188, 0.9828, 0.2188, 0.5, 0.2812, 0.5, 0.2812, 0.9828, 0.25, 0.9828, 0.25, 0.5, 0.3125, 0.5, 0.3125, 0.9828, 0.2812, 0.9828, 0.2812, 0.5, 0.3438, 0.5, 0.3438, 0.9828, 0.3125, 0.9828, 0.3125, 0.5, 0.375, 0.5, 0.375, 0.9828, 0.3438, 0.9828, 0.3438, 0.5, 0.4062, 0.5, 0.4062, 0.9828, 0.375, 0.9828, 0.375, 0.5, 0.4375, 0.5, 0.4375, 0.9828, 0.4062, 0.9828, 0.4062, 0.5, 0.4688, 0.5, 0.4688, 0.9828, 0.4375, 0.9828, 0.4375, 0.5, 0.5, 0.5, 0.5, 0.9828, 0.4688, 0.9828, 0.4688, 0.5, 0.5312, 0.5, 0.5312, 0.9828, 0.5, 0.9828, 0.5, 0.5, 0.5625, 0.5, 0.5625, 0.9828, 0.5312, 0.9828, 0.5312, 0.5, 0.5938, 0.5, 0.5938, 0.9828, 0.5625, 0.9828, 0.5625, 0.5, 0.625, 0.5, 0.625, 0.9828, 0.5938, 0.9828, 0.5938, 0.5, 0.6562, 0.5, 0.6562, 0.9828, 0.625, 0.9828, 0.625, 0.5, 0.6875, 0.5, 0.6875, 0.9828, 0.6562, 0.9828, 0.6562, 0.5, 0.7188, 0.5, 0.7188, 0.9828, 0.6875, 0.9828, 0.6875, 0.5, 0.75, 0.5, 0.75, 0.9828, 0.7188, 0.9828, 0.7188, 0.5, 0.7812, 0.5, 0.7812, 0.9828, 0.75, 0.9828, 0.75, 0.5, 0.8125, 0.5, 0.8125, 0.9828, 0.7812, 0.9828, 0.7812, 0.5, 0.8438, 0.5, 0.8438, 0.9828, 0.8125, 0.9828, 0.8125, 0.5, 0.875, 0.5, 0.875, 0.9828, 0.8438, 0.9828, 0.8438, 0.5, 0.9062, 0.5, 0.9062, 0.9828, 0.875, 0.9828, 0.875, 0.5, 0.9375, 0.5, 0.9375, 0.9828, 0.9062, 0.9828, 0.9062, 0.5, 0.9688, 0.5, 0.9688, 0.9828, 0.9375, 0.9828, 0.9375, 0.5, 1.0, 0.5, 1.0, 0.9828, 0.9688, 0.9828, 0.9688, 0.5, 0.25, 0.4018, 0.2796, 0.3989, 0.2968, 0.4854, 0.25, 0.49, 0.2796, 0.3989, 0.3081, 0.3902, 0.3418, 0.4717, 0.2968, 0.4854, 0.3081, 0.3902, 0.3343, 0.3762, 0.3833, 0.4496, 0.3418, 0.4717, 0.3343, 0.3762, 0.3573, 0.3573, 0.4197, 0.4197, 0.3833, 0.4496, 0.3573, 0.3573, 0.3762, 0.3343, 0.4496, 0.3833, 0.4197, 0.4197, 0.3762, 0.3343, 0.3902, 0.3081, 0.4717, 0.3418, 0.4496, 0.3833, 0.3902, 0.3081, 0.3989, 0.2796, 0.4854, 0.2968, 0.4717, 0.3418, 0.3989, 0.2796, 0.4018, 0.25, 0.49, 0.25, 0.4854, 0.2968, 0.4018, 0.25, 0.3989, 0.2204, 0.4854, 0.2032, 0.49, 0.25, 0.3989, 0.2204, 0.3902, 0.1919, 0.4717, 0.1582, 0.4854, 0.2032, 0.3902, 0.1919, 0.3762, 0.1657, 0.4496, 0.1167, 0.4717, 0.1582, 0.3762, 0.1657, 0.3573, 0.1427, 0.4197, 0.08029, 0.4496, 0.1167, 0.3573, 0.1427, 0.3343, 0.1238, 0.3833, 0.05045, 0.4197, 0.08029, 0.3343, 0.1238, 0.3081, 0.1098, 0.3418, 0.02827, 0.3833, 0.05045, 0.3081, 0.1098, 0.2796, 0.1011, 0.2968, 0.01461, 0.3418, 0.02827, 0.2796, 0.1011, 0.25, 0.09821, 0.25, 0.01, 0.2968, 0.01461, 0.25, 0.09821, 0.2204, 0.1011, 0.2032, 0.01461, 0.25, 0.01, 0.2204, 0.1011, 0.1919, 0.1098, 0.1582, 0.02827, 0.2032, 0.01461, 0.1919, 0.1098, 0.1657, 0.1238, 0.1167, 0.05045, 0.1582, 0.02827, 0.1657, 0.1238, 0.1427, 0.1427, 0.08029, 0.08029, 0.1167, 0.05045, 0.1427, 0.1427, 0.1238, 0.1657, 0.05045, 0.1167, 0.08029, 0.08029, 0.1238, 0.1657, 0.1098, 0.1919, 0.02827, 0.1582, 0.05045, 0.1167, 0.1098, 0.1919, 0.1011, 0.2204, 0.01461, 0.2032, 0.02827, 0.1582, 0.1011, 0.2204, 0.09821, 0.25, 0.01, 0.25, 0.01461, 0.2032, 0.09821, 0.25, 0.1011, 0.2796, 0.01461, 0.2968, 0.01, 0.25, 0.1011, 0.2796, 0.1098, 0.3081, 0.02827, 0.3418, 0.01461, 0.2968, 0.1098, 0.3081, 0.1238, 0.3343, 0.05045, 0.3833, 0.02827, 0.3418, 0.1238, 0.3343, 0.1427, 0.3573, 0.08029, 0.4197, 0.05045, 0.3833, 0.1427, 0.3573, 0.1657, 0.3762, 0.1167, 0.4496, 0.08029, 0.4197, 0.1657, 0.3762, 0.1919, 0.3902, 0.1582, 0.4717, 0.1167, 0.4496, 0.1919, 0.3902, 0.2204, 0.3989, 0.2032, 0.4854, 0.1582, 0.4717, 0.2204, 0.3989, 0.25, 0.4018, 0.25, 0.49, 0.2032, 0.4854])
me_cylinder_002.materials.append(mat_steel)
me_cylinder_002.use_remesh_fix_poles = True
me_cylinder_002.use_remesh_preserve_attributes = False
me_cylinder_002.use_mirror_vertex_groups = False
me_cylinder_002.update()
me_cylinder_003 = bpy.data.meshes.new('Cylinder.003')
me_cylinder_003.from_pydata([(5.635e-08, 4.149, -1.462), (5.635e-08, 4.149, 1.462), (0.01505, 4.147, -1.462), (0.01505, 4.147, 1.462), (0.02953, 4.143, -1.462), (0.02953, 4.143, 1.462), (0.04287, 4.136, -1.462), (0.04287, 4.136, 1.462), (0.05456, 4.126, -1.462), (0.05456, 4.126, 1.462), (0.06416, 4.114, -1.462), (0.06416, 4.114, 1.462), (0.07129, 4.101, -1.462), (0.07129, 4.101, 1.462), (0.07568, 4.087, -1.462), (0.07568, 4.087, 1.462), (0.07716, 4.072, -1.462), (0.07716, 4.072, 1.462), (0.07568, 4.057, -1.462), (0.07568, 4.057, 1.462), (0.07129, 4.042, -1.462), (0.07129, 4.042, 1.462), (0.06416, 4.029, -1.462), (0.06416, 4.029, 1.462), (0.05456, 4.017, -1.462), (0.05456, 4.017, 1.462), (0.04287, 4.007, -1.462), (0.04287, 4.007, 1.462), (0.02953, 4.0, -1.462), (0.02953, 4.0, 1.462), (0.01505, 3.996, -1.462), (0.01505, 3.996, 1.462), (3.121e-08, 3.994, -1.462), (3.121e-08, 3.994, 1.462), (-0.01505, 3.996, -1.462), (-0.01505, 3.996, 1.462), (-0.02953, 4.0, -1.462), (-0.02953, 4.0, 1.462), (-0.04287, 4.007, -1.462), (-0.04287, 4.007, 1.462), (-0.05456, 4.017, -1.462), (-0.05456, 4.017, 1.462), (-0.06416, 4.029, -1.462), (-0.06416, 4.029, 1.462), (-0.07129, 4.042, -1.462), (-0.07129, 4.042, 1.462), (-0.07568, 4.057, -1.462), (-0.07568, 4.057, 1.462), (-0.07716, 4.072, -1.462), (-0.07716, 4.072, 1.462), (-0.07568, 4.087, -1.462), (-0.07568, 4.087, 1.462), (-0.07129, 4.101, -1.462), (-0.07129, 4.101, 1.462), (-0.06416, 4.114, -1.462), (-0.06416, 4.114, 1.462), (-0.05456, 4.126, -1.462), (-0.05456, 4.126, 1.462), (-0.04287, 4.136, -1.462), (-0.04287, 4.136, 1.462), (-0.02953, 4.143, -1.462), (-0.02953, 4.143, 1.462), (-0.01505, 4.147, -1.462), (-0.01505, 4.147, 1.462)], [], [(0, 1, 3, 2), (2, 3, 5, 4), (4, 5, 7, 6), (6, 7, 9, 8), (8, 9, 11, 10), (10, 11, 13, 12), (12, 13, 15, 14), (14, 15, 17, 16), (16, 17, 19, 18), (18, 19, 21, 20), (20, 21, 23, 22), (22, 23, 25, 24), (24, 25, 27, 26), (26, 27, 29, 28), (28, 29, 31, 30), (30, 31, 33, 32), (32, 33, 35, 34), (34, 35, 37, 36), (36, 37, 39, 38), (38, 39, 41, 40), (40, 41, 43, 42), (42, 43, 45, 44), (44, 45, 47, 46), (46, 47, 49, 48), (48, 49, 51, 50), (50, 51, 53, 52), (52, 53, 55, 54), (54, 55, 57, 56), (56, 57, 59, 58), (58, 59, 61, 60), (3, 1, 63, 61, 59, 57, 55, 53, 51, 49, 47, 45, 43, 41, 39, 37, 35, 33, 31, 29, 27, 25, 23, 21, 19, 17, 15, 13, 11, 9, 7, 5), (60, 61, 63, 62), (62, 63, 1, 0), (0, 2, 4, 6, 8, 10, 12, 14, 16, 18, 20, 22, 24, 26, 28, 30, 32, 34, 36, 38, 40, 42, 44, 46, 48, 50, 52, 54, 56, 58, 60, 62)])
_uv = me_cylinder_003.uv_layers.new(name='UVMap')
_uv.uv.foreach_set('vector', [1.0, 0.5, 1.0, 1.0, 0.9688, 1.0, 0.9688, 0.5, 0.9688, 0.5, 0.9688, 1.0, 0.9375, 1.0, 0.9375, 0.5, 0.9375, 0.5, 0.9375, 1.0, 0.9062, 1.0, 0.9062, 0.5, 0.9062, 0.5, 0.9062, 1.0, 0.875, 1.0, 0.875, 0.5, 0.875, 0.5, 0.875, 1.0, 0.8438, 1.0, 0.8438, 0.5, 0.8438, 0.5, 0.8438, 1.0, 0.8125, 1.0, 0.8125, 0.5, 0.8125, 0.5, 0.8125, 1.0, 0.7812, 1.0, 0.7812, 0.5, 0.7812, 0.5, 0.7812, 1.0, 0.75, 1.0, 0.75, 0.5, 0.75, 0.5, 0.75, 1.0, 0.7188, 1.0, 0.7188, 0.5, 0.7188, 0.5, 0.7188, 1.0, 0.6875, 1.0, 0.6875, 0.5, 0.6875, 0.5, 0.6875, 1.0, 0.6562, 1.0, 0.6562, 0.5, 0.6562, 0.5, 0.6562, 1.0, 0.625, 1.0, 0.625, 0.5, 0.625, 0.5, 0.625, 1.0, 0.5938, 1.0, 0.5938, 0.5, 0.5938, 0.5, 0.5938, 1.0, 0.5625, 1.0, 0.5625, 0.5, 0.5625, 0.5, 0.5625, 1.0, 0.5312, 1.0, 0.5312, 0.5, 0.5312, 0.5, 0.5312, 1.0, 0.5, 1.0, 0.5, 0.5, 0.5, 0.5, 0.5, 1.0, 0.4688, 1.0, 0.4688, 0.5, 0.4688, 0.5, 0.4688, 1.0, 0.4375, 1.0, 0.4375, 0.5, 0.4375, 0.5, 0.4375, 1.0, 0.4062, 1.0, 0.4062, 0.5, 0.4062, 0.5, 0.4062, 1.0, 0.375, 1.0, 0.375, 0.5, 0.375, 0.5, 0.375, 1.0, 0.3438, 1.0, 0.3438, 0.5, 0.3438, 0.5, 0.3438, 1.0, 0.3125, 1.0, 0.3125, 0.5, 0.3125, 0.5, 0.3125, 1.0, 0.2812, 1.0, 0.2812, 0.5, 0.2812, 0.5, 0.2812, 1.0, 0.25, 1.0, 0.25, 0.5, 0.25, 0.5, 0.25, 1.0, 0.2188, 1.0, 0.2188, 0.5, 0.2188, 0.5, 0.2188, 1.0, 0.1875, 1.0, 0.1875, 0.5, 0.1875, 0.5, 0.1875, 1.0, 0.1562, 1.0, 0.1562, 0.5, 0.1562, 0.5, 0.1562, 1.0, 0.125, 1.0, 0.125, 0.5, 0.125, 0.5, 0.125, 1.0, 0.09375, 1.0, 0.09375, 0.5, 0.09375, 0.5, 0.09375, 1.0, 0.0625, 1.0, 0.0625, 0.5, 0.2968, 0.4854, 0.25, 0.49, 0.2032, 0.4854, 0.1582, 0.4717, 0.1167, 0.4496, 0.08029, 0.4197, 0.05045, 0.3833, 0.02827, 0.3418, 0.01461, 0.2968, 0.01, 0.25, 0.01461, 0.2032, 0.02827, 0.1582, 0.05045, 0.1167, 0.08029, 0.08029, 0.1167, 0.05045, 0.1582, 0.02827, 0.2032, 0.01461, 0.25, 0.01, 0.2968, 0.01461, 0.3418, 0.02827, 0.3833, 0.05045, 0.4197, 0.08029, 0.4496, 0.1167, 0.4717, 0.1582, 0.4854, 0.2032, 0.49, 0.25, 0.4854, 0.2968, 0.4717, 0.3418, 0.4496, 0.3833, 0.4197, 0.4197, 0.3833, 0.4496, 0.3418, 0.4717, 0.0625, 0.5, 0.0625, 1.0, 0.03125, 1.0, 0.03125, 0.5, 0.03125, 0.5, 0.03125, 1.0, 0.0, 1.0, 0.0, 0.5, 0.75, 0.49, 0.7968, 0.4854, 0.8418, 0.4717, 0.8833, 0.4496, 0.9197, 0.4197, 0.9496, 0.3833, 0.9717, 0.3418, 0.9854, 0.2968, 0.99, 0.25, 0.9854, 0.2032, 0.9717, 0.1582, 0.9496, 0.1167, 0.9197, 0.08029, 0.8833, 0.05045, 0.8418, 0.02827, 0.7968, 0.01461, 0.75, 0.01, 0.7032, 0.01461, 0.6582, 0.02827, 0.6167, 0.05045, 0.5803, 0.08029, 0.5504, 0.1167, 0.5283, 0.1582, 0.5146, 0.2032, 0.51, 0.25, 0.5146, 0.2968, 0.5283, 0.3418, 0.5504, 0.3833, 0.5803, 0.4197, 0.6167, 0.4496, 0.6582, 0.4717, 0.7032, 0.4854])
me_cylinder_003.materials.append(mat_steel2_001)
me_cylinder_003.use_remesh_fix_poles = True
me_cylinder_003.use_remesh_preserve_attributes = False
me_cylinder_003.use_mirror_vertex_groups = False
me_cylinder_003.update()
me_cylinder_008 = bpy.data.meshes.new('Cylinder.008')
me_cylinder_008.from_pydata([(4.072e-08, -1.323, -0.2395), (7.401e-08, -1.411, 2.545), (0.04673, -1.328, -0.2395), (0.02956, -1.414, 2.545), (0.09167, -1.342, -0.2395), (0.05797, -1.423, 2.545), (0.1331, -1.364, -0.2395), (0.08417, -1.437, 2.545), (0.1694, -1.393, -0.2395), (0.1071, -1.456, 2.545), (0.1992, -1.43, -0.2395), (0.126, -1.479, 2.545), (0.2213, -1.471, -0.2395), (0.14, -1.505, 2.545), (0.2349, -1.516, -0.2395), (0.1486, -1.533, 2.545), (0.2395, -1.563, -0.2395), (0.1515, -1.563, 2.545), (0.2349, -1.61, -0.2395), (0.1486, -1.592, 2.545), (0.2213, -1.654, -0.2395), (0.14, -1.621, 2.545), (0.1992, -1.696, -0.2395), (0.126, -1.647, 2.545), (0.1694, -1.732, -0.2395), (0.1071, -1.67, 2.545), (0.1331, -1.762, -0.2395), (0.08417, -1.689, 2.545), (0.09167, -1.784, -0.2395), (0.05797, -1.703, 2.545), (0.04673, -1.798, -0.2395), (0.02956, -1.711, 2.545), (-3.733e-08, -1.802, -0.2395), (1.855e-07, -1.714, 2.545), (-0.04673, -1.798, -0.2395), (-0.02955, -1.711, 2.545), (-0.09167, -1.784, -0.2395), (-0.05797, -1.703, 2.545), (-0.1331, -1.762, -0.2395), (-0.08417, -1.689, 2.545), (-0.1694, -1.732, -0.2395), (-0.1071, -1.67, 2.545), (-0.1992, -1.696, -0.2395), (-0.126, -1.647, 2.545), (-0.2213, -1.654, -0.2395), (-0.14, -1.621, 2.545), (-0.2349, -1.61, -0.2395), (-0.1486, -1.592, 2.545), (-0.2395, -1.563, -0.2395), (-0.1515, -1.563, 2.545), (-0.2349, -1.516, -0.2395), (-0.1486, -1.533, 2.545), (-0.2213, -1.471, -0.2395), (-0.14, -1.505, 2.545), (-0.1992, -1.43, -0.2395), (-0.126, -1.479, 2.545), (-0.1694, -1.393, -0.2395), (-0.1071, -1.456, 2.545), (-0.1331, -1.364, -0.2395), (-0.08417, -1.437, 2.545), (-0.09167, -1.342, -0.2395), (-0.05797, -1.423, 2.545), (-0.04673, -1.328, -0.2395), (-0.02955, -1.414, 2.545), (4.072e-08, -1.323, 2.256), (0.04673, -1.328, 2.256), (0.09167, -1.342, 2.256), (0.1331, -1.364, 2.256), (0.1694, -1.393, 2.256), (0.1992, -1.43, 2.256), (0.2213, -1.471, 2.256), (0.2349, -1.516, 2.256), (0.2395, -1.563, 2.256), (0.2349, -1.61, 2.256), (0.2213, -1.654, 2.256), (0.1992, -1.696, 2.256), (0.1694, -1.732, 2.256), (0.1331, -1.762, 2.256), (0.09167, -1.784, 2.256), (0.04673, -1.798, 2.256), (-3.733e-08, -1.802, 2.256), (-0.04673, -1.798, 2.256), (-0.09167, -1.784, 2.256), (-0.1331, -1.762, 2.256), (-0.1694, -1.732, 2.256), (-0.1992, -1.696, 2.256), (-0.2213, -1.654, 2.256), (-0.2349, -1.61, 2.256), (-0.2395, -1.563, 2.256), (-0.2349, -1.516, 2.256), (-0.2213, -1.471, 2.256), (-0.1992, -1.43, 2.256), (-0.1694, -1.393, 2.256), (-0.1331, -1.364, 2.256), (-0.09167, -1.342, 2.256), (-0.04673, -1.328, 2.256), (0.04673, -1.328, 2.415), (4.072e-08, -1.323, 2.415), (0.09167, -1.342, 2.415), (0.1331, -1.364, 2.415), (0.1694, -1.393, 2.415), (0.1992, -1.43, 2.415), (0.2213, -1.471, 2.415), (0.2349, -1.516, 2.415), (0.2395, -1.563, 2.415), (0.2349, -1.61, 2.415), (0.2213, -1.654, 2.415), (0.1992, -1.696, 2.415), (0.1694, -1.732, 2.415), (0.1331, -1.762, 2.415), (0.09167, -1.784, 2.415), (0.04673, -1.798, 2.415), (-3.733e-08, -1.802, 2.415), (-0.04673, -1.798, 2.415), (-0.09167, -1.784, 2.415), (-0.1331, -1.762, 2.415), (-0.1694, -1.732, 2.415), (-0.1992, -1.696, 2.415), (-0.2213, -1.654, 2.415), (-0.2349, -1.61, 2.415), (-0.2395, -1.563, 2.415), (-0.2349, -1.516, 2.415), (-0.2213, -1.471, 2.415), (-0.1992, -1.43, 2.415), (-0.1694, -1.393, 2.415), (-0.1331, -1.364, 2.415), (-0.09167, -1.342, 2.415), (-0.04673, -1.328, 2.415)], [], [(64, 97, 96, 65), (65, 96, 98, 66), (66, 98, 99, 67), (67, 99, 100, 68), (68, 100, 101, 69), (69, 101, 102, 70), (70, 102, 103, 71), (71, 103, 104, 72), (72, 104, 105, 73), (73, 105, 106, 74), (74, 106, 107, 75), (75, 107, 108, 76), (76, 108, 109, 77), (77, 109, 110, 78), (78, 110, 111, 79), (79, 111, 112, 80), (80, 112, 113, 81), (81, 113, 114, 82), (82, 114, 115, 83), (83, 115, 116, 84), (84, 116, 117, 85), (85, 117, 118, 86), (86, 118, 119, 87), (87, 119, 120, 88), (88, 120, 121, 89), (89, 121, 122, 90), (90, 122, 123, 91), (91, 123, 124, 92), (92, 124, 125, 93), (93, 125, 126, 94), (3, 1, 63, 61, 59, 57, 55, 53, 51, 49, 47, 45, 43, 41, 39, 37, 35, 33, 31, 29, 27, 25, 23, 21, 19, 17, 15, 13, 11, 9, 7, 5), (94, 126, 127, 95), (95, 127, 97, 64), (0, 2, 4, 6, 8, 10, 12, 14, 16, 18, 20, 22, 24, 26, 28, 30, 32, 34, 36, 38, 40, 42, 44, 46, 48, 50, 52, 54, 56, 58, 60, 62), (62, 95, 64, 0), (60, 94, 95, 62), (58, 93, 94, 60), (56, 92, 93, 58), (54, 91, 92, 56), (52, 90, 91, 54), (50, 89, 90, 52), (48, 88, 89, 50), (46, 87, 88, 48), (44, 86, 87, 46), (42, 85, 86, 44), (40, 84, 85, 42), (38, 83, 84, 40), (36, 82, 83, 38), (34, 81, 82, 36), (32, 80, 81, 34), (30, 79, 80, 32), (28, 78, 79, 30), (26, 77, 78, 28), (24, 76, 77, 26), (22, 75, 76, 24), (20, 74, 75, 22), (18, 73, 74, 20), (16, 72, 73, 18), (14, 71, 72, 16), (12, 70, 71, 14), (10, 69, 70, 12), (8, 68, 69, 10), (6, 67, 68, 8), (4, 66, 67, 6), (2, 65, 66, 4), (0, 64, 65, 2), (1, 3, 96, 97), (3, 5, 98, 96), (5, 7, 99, 98), (7, 9, 100, 99), (9, 11, 101, 100), (11, 13, 102, 101), (13, 15, 103, 102), (15, 17, 104, 103), (17, 19, 105, 104), (19, 21, 106, 105), (21, 23, 107, 106), (23, 25, 108, 107), (25, 27, 109, 108), (27, 29, 110, 109), (29, 31, 111, 110), (31, 33, 112, 111), (33, 35, 113, 112), (35, 37, 114, 113), (37, 39, 115, 114), (39, 41, 116, 115), (41, 43, 117, 116), (43, 45, 118, 117), (45, 47, 119, 118), (47, 49, 120, 119), (49, 51, 121, 120), (51, 53, 122, 121), (53, 55, 123, 122), (55, 57, 124, 123), (57, 59, 125, 124), (59, 61, 126, 125), (61, 63, 127, 126), (63, 1, 97, 127)])
_uv = me_cylinder_008.uv_layers.new(name='UVMap')
_uv.uv.foreach_set('vector', [1.0, 0.9828, 1.0, 1.0, 0.9688, 1.0, 0.9688, 0.9828, 0.9688, 0.9828, 0.9688, 1.0, 0.9375, 1.0, 0.9375, 0.9828, 0.9375, 0.9828, 0.9375, 1.0, 0.9062, 1.0, 0.9062, 0.9828, 0.9062, 0.9828, 0.9062, 1.0, 0.875, 1.0, 0.875, 0.9828, 0.875, 0.9828, 0.875, 1.0, 0.8438, 1.0, 0.8438, 0.9828, 0.8438, 0.9828, 0.8438, 1.0, 0.8125, 1.0, 0.8125, 0.9828, 0.8125, 0.9828, 0.8125, 1.0, 0.7812, 1.0, 0.7812, 0.9828, 0.7812, 0.9828, 0.7812, 1.0, 0.75, 1.0, 0.75, 0.9828, 0.75, 0.9828, 0.75, 1.0, 0.7188, 1.0, 0.7188, 0.9828, 0.7188, 0.9828, 0.7188, 1.0, 0.6875, 1.0, 0.6875, 0.9828, 0.6875, 0.9828, 0.6875, 1.0, 0.6562, 1.0, 0.6562, 0.9828, 0.6562, 0.9828, 0.6562, 1.0, 0.625, 1.0, 0.625, 0.9828, 0.625, 0.9828, 0.625, 1.0, 0.5938, 1.0, 0.5938, 0.9828, 0.5938, 0.9828, 0.5938, 1.0, 0.5625, 1.0, 0.5625, 0.9828, 0.5625, 0.9828, 0.5625, 1.0, 0.5312, 1.0, 0.5312, 0.9828, 0.5312, 0.9828, 0.5312, 1.0, 0.5, 1.0, 0.5, 0.9828, 0.5, 0.9828, 0.5, 1.0, 0.4688, 1.0, 0.4688, 0.9828, 0.4688, 0.9828, 0.4688, 1.0, 0.4375, 1.0, 0.4375, 0.9828, 0.4375, 0.9828, 0.4375, 1.0, 0.4062, 1.0, 0.4062, 0.9828, 0.4062, 0.9828, 0.4062, 1.0, 0.375, 1.0, 0.375, 0.9828, 0.375, 0.9828, 0.375, 1.0, 0.3438, 1.0, 0.3438, 0.9828, 0.3438, 0.9828, 0.3438, 1.0, 0.3125, 1.0, 0.3125, 0.9828, 0.3125, 0.9828, 0.3125, 1.0, 0.2812, 1.0, 0.2812, 0.9828, 0.2812, 0.9828, 0.2812, 1.0, 0.25, 1.0, 0.25, 0.9828, 0.25, 0.9828, 0.25, 1.0, 0.2188, 1.0, 0.2188, 0.9828, 0.2188, 0.9828, 0.2188, 1.0, 0.1875, 1.0, 0.1875, 0.9828, 0.1875, 0.9828, 0.1875, 1.0, 0.1562, 1.0, 0.1562, 0.9828, 0.1562, 0.9828, 0.1562, 1.0, 0.125, 1.0, 0.125, 0.9828, 0.125, 0.9828, 0.125, 1.0, 0.09375, 1.0, 0.09375, 0.9828, 0.09375, 0.9828, 0.09375, 1.0, 0.0625, 1.0, 0.0625, 0.9828, 0.2796, 0.3989, 0.25, 0.4018, 0.2204, 0.3989, 0.1919, 0.3902, 0.1657, 0.3762, 0.1427, 0.3573, 0.1238, 0.3343, 0.1098, 0.3081, 0.1011, 0.2796, 0.09821, 0.25, 0.1011, 0.2204, 0.1098, 0.1919, 0.1238, 0.1657, 0.1427, 0.1427, 0.1657, 0.1238, 0.1919, 0.1098, 0.2204, 0.1011, 0.25, 0.09821, 0.2796, 0.1011, 0.3081, 0.1098, 0.3343, 0.1238, 0.3573, 0.1427, 0.3762, 0.1657, 0.3902, 0.1919, 0.3989, 0.2204, 0.4018, 0.25, 0.3989, 0.2796, 0.3902, 0.3081, 0.3762, 0.3343, 0.3573, 0.3573, 0.3343, 0.3762, 0.3081, 0.3902, 0.0625, 0.9828, 0.0625, 1.0, 0.03125, 1.0, 0.03125, 0.9828, 0.03125, 0.9828, 0.03125, 1.0, 0.0, 1.0, 0.0, 0.9828, 0.75, 0.49, 0.7968, 0.4854, 0.8418, 0.4717, 0.8833, 0.4496, 0.9197, 0.4197, 0.9496, 0.3833, 0.9717, 0.3418, 0.9854, 0.2968, 0.99, 0.25, 0.9854, 0.2032, 0.9717, 0.1582, 0.9496, 0.1167, 0.9197, 0.08029, 0.8833, 0.05045, 0.8418, 0.02827, 0.7968, 0.01461, 0.75, 0.01, 0.7032, 0.01461, 0.6582, 0.02827, 0.6167, 0.05045, 0.5803, 0.08029, 0.5504, 0.1167, 0.5283, 0.1582, 0.5146, 0.2032, 0.51, 0.25, 0.5146, 0.2968, 0.5283, 0.3418, 0.5504, 0.3833, 0.5803, 0.4197, 0.6167, 0.4496, 0.6582, 0.4717, 0.7032, 0.4854, 0.03125, 0.5, 0.03125, 0.9828, 0.0, 0.9828, 0.0, 0.5, 0.0625, 0.5, 0.0625, 0.9828, 0.03125, 0.9828, 0.03125, 0.5, 0.09375, 0.5, 0.09375, 0.9828, 0.0625, 0.9828, 0.0625, 0.5, 0.125, 0.5, 0.125, 0.9828, 0.09375, 0.9828, 0.09375, 0.5, 0.1562, 0.5, 0.1562, 0.9828, 0.125, 0.9828, 0.125, 0.5, 0.1875, 0.5, 0.1875, 0.9828, 0.1562, 0.9828, 0.1562, 0.5, 0.2188, 0.5, 0.2188, 0.9828, 0.1875, 0.9828, 0.1875, 0.5, 0.25, 0.5, 0.25, 0.9828, 0.2188, 0.9828, 0.2188, 0.5, 0.2812, 0.5, 0.2812, 0.9828, 0.25, 0.9828, 0.25, 0.5, 0.3125, 0.5, 0.3125, 0.9828, 0.2812, 0.9828, 0.2812, 0.5, 0.3438, 0.5, 0.3438, 0.9828, 0.3125, 0.9828, 0.3125, 0.5, 0.375, 0.5, 0.375, 0.9828, 0.3438, 0.9828, 0.3438, 0.5, 0.4062, 0.5, 0.4062, 0.9828, 0.375, 0.9828, 0.375, 0.5, 0.4375, 0.5, 0.4375, 0.9828, 0.4062, 0.9828, 0.4062, 0.5, 0.4688, 0.5, 0.4688, 0.9828, 0.4375, 0.9828, 0.4375, 0.5, 0.5, 0.5, 0.5, 0.9828, 0.4688, 0.9828, 0.4688, 0.5, 0.5312, 0.5, 0.5312, 0.9828, 0.5, 0.9828, 0.5, 0.5, 0.5625, 0.5, 0.5625, 0.9828, 0.5312, 0.9828, 0.5312, 0.5, 0.5938, 0.5, 0.5938, 0.9828, 0.5625, 0.9828, 0.5625, 0.5, 0.625, 0.5, 0.625, 0.9828, 0.5938, 0.9828, 0.5938, 0.5, 0.6562, 0.5, 0.6562, 0.9828, 0.625, 0.9828, 0.625, 0.5, 0.6875, 0.5, 0.6875, 0.9828, 0.6562, 0.9828, 0.6562, 0.5, 0.7188, 0.5, 0.7188, 0.9828, 0.6875, 0.9828, 0.6875, 0.5, 0.75, 0.5, 0.75, 0.9828, 0.7188, 0.9828, 0.7188, 0.5, 0.7812, 0.5, 0.7812, 0.9828, 0.75, 0.9828, 0.75, 0.5, 0.8125, 0.5, 0.8125, 0.9828, 0.7812, 0.9828, 0.7812, 0.5, 0.8438, 0.5, 0.8438, 0.9828, 0.8125, 0.9828, 0.8125, 0.5, 0.875, 0.5, 0.875, 0.9828, 0.8438, 0.9828, 0.8438, 0.5, 0.9062, 0.5, 0.9062, 0.9828, 0.875, 0.9828, 0.875, 0.5, 0.9375, 0.5, 0.9375, 0.9828, 0.9062, 0.9828, 0.9062, 0.5, 0.9688, 0.5, 0.9688, 0.9828, 0.9375, 0.9828, 0.9375, 0.5, 1.0, 0.5, 1.0, 0.9828, 0.9688, 0.9828, 0.9688, 0.5, 0.25, 0.4018, 0.2796, 0.3989, 0.2968, 0.4854, 0.25, 0.49, 0.2796, 0.3989, 0.3081, 0.3902, 0.3418, 0.4717, 0.2968, 0.4854, 0.3081, 0.3902, 0.3343, 0.3762, 0.3833, 0.4496, 0.3418, 0.4717, 0.3343, 0.3762, 0.3573, 0.3573, 0.4197, 0.4197, 0.3833, 0.4496, 0.3573, 0.3573, 0.3762, 0.3343, 0.4496, 0.3833, 0.4197, 0.4197, 0.3762, 0.3343, 0.3902, 0.3081, 0.4717, 0.3418, 0.4496, 0.3833, 0.3902, 0.3081, 0.3989, 0.2796, 0.4854, 0.2968, 0.4717, 0.3418, 0.3989, 0.2796, 0.4018, 0.25, 0.49, 0.25, 0.4854, 0.2968, 0.4018, 0.25, 0.3989, 0.2204, 0.4854, 0.2032, 0.49, 0.25, 0.3989, 0.2204, 0.3902, 0.1919, 0.4717, 0.1582, 0.4854, 0.2032, 0.3902, 0.1919, 0.3762, 0.1657, 0.4496, 0.1167, 0.4717, 0.1582, 0.3762, 0.1657, 0.3573, 0.1427, 0.4197, 0.08029, 0.4496, 0.1167, 0.3573, 0.1427, 0.3343, 0.1238, 0.3833, 0.05045, 0.4197, 0.08029, 0.3343, 0.1238, 0.3081, 0.1098, 0.3418, 0.02827, 0.3833, 0.05045, 0.3081, 0.1098, 0.2796, 0.1011, 0.2968, 0.01461, 0.3418, 0.02827, 0.2796, 0.1011, 0.25, 0.09821, 0.25, 0.01, 0.2968, 0.01461, 0.25, 0.09821, 0.2204, 0.1011, 0.2032, 0.01461, 0.25, 0.01, 0.2204, 0.1011, 0.1919, 0.1098, 0.1582, 0.02827, 0.2032, 0.01461, 0.1919, 0.1098, 0.1657, 0.1238, 0.1167, 0.05045, 0.1582, 0.02827, 0.1657, 0.1238, 0.1427, 0.1427, 0.08029, 0.08029, 0.1167, 0.05045, 0.1427, 0.1427, 0.1238, 0.1657, 0.05045, 0.1167, 0.08029, 0.08029, 0.1238, 0.1657, 0.1098, 0.1919, 0.02827, 0.1582, 0.05045, 0.1167, 0.1098, 0.1919, 0.1011, 0.2204, 0.01461, 0.2032, 0.02827, 0.1582, 0.1011, 0.2204, 0.09821, 0.25, 0.01, 0.25, 0.01461, 0.2032, 0.09821, 0.25, 0.1011, 0.2796, 0.01461, 0.2968, 0.01, 0.25, 0.1011, 0.2796, 0.1098, 0.3081, 0.02827, 0.3418, 0.01461, 0.2968, 0.1098, 0.3081, 0.1238, 0.3343, 0.05045, 0.3833, 0.02827, 0.3418, 0.1238, 0.3343, 0.1427, 0.3573, 0.08029, 0.4197, 0.05045, 0.3833, 0.1427, 0.3573, 0.1657, 0.3762, 0.1167, 0.4496, 0.08029, 0.4197, 0.1657, 0.3762, 0.1919, 0.3902, 0.1582, 0.4717, 0.1167, 0.4496, 0.1919, 0.3902, 0.2204, 0.3989, 0.2032, 0.4854, 0.1582, 0.4717, 0.2204, 0.3989, 0.25, 0.4018, 0.25, 0.49, 0.2032, 0.4854])
me_cylinder_008.materials.append(mat_steel)
me_cylinder_008.use_remesh_fix_poles = True
me_cylinder_008.use_remesh_preserve_attributes = False
me_cylinder_008.use_mirror_vertex_groups = False
me_cylinder_008.update()
me_cylinder_009 = bpy.data.meshes.new('Cylinder.009')
me_cylinder_009.from_pydata([(5.635e-08, 4.149, -1.462), (5.635e-08, 4.149, 1.462), (0.01505, 4.147, -1.462), (0.01505, 4.147, 1.462), (0.02953, 4.143, -1.462), (0.02953, 4.143, 1.462), (0.04287, 4.136, -1.462), (0.04287, 4.136, 1.462), (0.05456, 4.126, -1.462), (0.05456, 4.126, 1.462), (0.06416, 4.114, -1.462), (0.06416, 4.114, 1.462), (0.07129, 4.101, -1.462), (0.07129, 4.101, 1.462), (0.07568, 4.087, -1.462), (0.07568, 4.087, 1.462), (0.07716, 4.072, -1.462), (0.07716, 4.072, 1.462), (0.07568, 4.057, -1.462), (0.07568, 4.057, 1.462), (0.07129, 4.042, -1.462), (0.07129, 4.042, 1.462), (0.06416, 4.029, -1.462), (0.06416, 4.029, 1.462), (0.05456, 4.017, -1.462), (0.05456, 4.017, 1.462), (0.04287, 4.007, -1.462), (0.04287, 4.007, 1.462), (0.02953, 4.0, -1.462), (0.02953, 4.0, 1.462), (0.01505, 3.996, -1.462), (0.01505, 3.996, 1.462), (3.121e-08, 3.994, -1.462), (3.121e-08, 3.994, 1.462), (-0.01505, 3.996, -1.462), (-0.01505, 3.996, 1.462), (-0.02953, 4.0, -1.462), (-0.02953, 4.0, 1.462), (-0.04287, 4.007, -1.462), (-0.04287, 4.007, 1.462), (-0.05456, 4.017, -1.462), (-0.05456, 4.017, 1.462), (-0.06416, 4.029, -1.462), (-0.06416, 4.029, 1.462), (-0.07129, 4.042, -1.462), (-0.07129, 4.042, 1.462), (-0.07568, 4.057, -1.462), (-0.07568, 4.057, 1.462), (-0.07716, 4.072, -1.462), (-0.07716, 4.072, 1.462), (-0.07568, 4.087, -1.462), (-0.07568, 4.087, 1.462), (-0.07129, 4.101, -1.462), (-0.07129, 4.101, 1.462), (-0.06416, 4.114, -1.462), (-0.06416, 4.114, 1.462), (-0.05456, 4.126, -1.462), (-0.05456, 4.126, 1.462), (-0.04287, 4.136, -1.462), (-0.04287, 4.136, 1.462), (-0.02953, 4.143, -1.462), (-0.02953, 4.143, 1.462), (-0.01505, 4.147, -1.462), (-0.01505, 4.147, 1.462)], [], [(0, 1, 3, 2), (2, 3, 5, 4), (4, 5, 7, 6), (6, 7, 9, 8), (8, 9, 11, 10), (10, 11, 13, 12), (12, 13, 15, 14), (14, 15, 17, 16), (16, 17, 19, 18), (18, 19, 21, 20), (20, 21, 23, 22), (22, 23, 25, 24), (24, 25, 27, 26), (26, 27, 29, 28), (28, 29, 31, 30), (30, 31, 33, 32), (32, 33, 35, 34), (34, 35, 37, 36), (36, 37, 39, 38), (38, 39, 41, 40), (40, 41, 43, 42), (42, 43, 45, 44), (44, 45, 47, 46), (46, 47, 49, 48), (48, 49, 51, 50), (50, 51, 53, 52), (52, 53, 55, 54), (54, 55, 57, 56), (56, 57, 59, 58), (58, 59, 61, 60), (3, 1, 63, 61, 59, 57, 55, 53, 51, 49, 47, 45, 43, 41, 39, 37, 35, 33, 31, 29, 27, 25, 23, 21, 19, 17, 15, 13, 11, 9, 7, 5), (60, 61, 63, 62), (62, 63, 1, 0), (0, 2, 4, 6, 8, 10, 12, 14, 16, 18, 20, 22, 24, 26, 28, 30, 32, 34, 36, 38, 40, 42, 44, 46, 48, 50, 52, 54, 56, 58, 60, 62)])
_uv = me_cylinder_009.uv_layers.new(name='UVMap')
_uv.uv.foreach_set('vector', [1.0, 0.5, 1.0, 1.0, 0.9688, 1.0, 0.9688, 0.5, 0.9688, 0.5, 0.9688, 1.0, 0.9375, 1.0, 0.9375, 0.5, 0.9375, 0.5, 0.9375, 1.0, 0.9062, 1.0, 0.9062, 0.5, 0.9062, 0.5, 0.9062, 1.0, 0.875, 1.0, 0.875, 0.5, 0.875, 0.5, 0.875, 1.0, 0.8438, 1.0, 0.8438, 0.5, 0.8438, 0.5, 0.8438, 1.0, 0.8125, 1.0, 0.8125, 0.5, 0.8125, 0.5, 0.8125, 1.0, 0.7812, 1.0, 0.7812, 0.5, 0.7812, 0.5, 0.7812, 1.0, 0.75, 1.0, 0.75, 0.5, 0.75, 0.5, 0.75, 1.0, 0.7188, 1.0, 0.7188, 0.5, 0.7188, 0.5, 0.7188, 1.0, 0.6875, 1.0, 0.6875, 0.5, 0.6875, 0.5, 0.6875, 1.0, 0.6562, 1.0, 0.6562, 0.5, 0.6562, 0.5, 0.6562, 1.0, 0.625, 1.0, 0.625, 0.5, 0.625, 0.5, 0.625, 1.0, 0.5938, 1.0, 0.5938, 0.5, 0.5938, 0.5, 0.5938, 1.0, 0.5625, 1.0, 0.5625, 0.5, 0.5625, 0.5, 0.5625, 1.0, 0.5312, 1.0, 0.5312, 0.5, 0.5312, 0.5, 0.5312, 1.0, 0.5, 1.0, 0.5, 0.5, 0.5, 0.5, 0.5, 1.0, 0.4688, 1.0, 0.4688, 0.5, 0.4688, 0.5, 0.4688, 1.0, 0.4375, 1.0, 0.4375, 0.5, 0.4375, 0.5, 0.4375, 1.0, 0.4062, 1.0, 0.4062, 0.5, 0.4062, 0.5, 0.4062, 1.0, 0.375, 1.0, 0.375, 0.5, 0.375, 0.5, 0.375, 1.0, 0.3438, 1.0, 0.3438, 0.5, 0.3438, 0.5, 0.3438, 1.0, 0.3125, 1.0, 0.3125, 0.5, 0.3125, 0.5, 0.3125, 1.0, 0.2812, 1.0, 0.2812, 0.5, 0.2812, 0.5, 0.2812, 1.0, 0.25, 1.0, 0.25, 0.5, 0.25, 0.5, 0.25, 1.0, 0.2188, 1.0, 0.2188, 0.5, 0.2188, 0.5, 0.2188, 1.0, 0.1875, 1.0, 0.1875, 0.5, 0.1875, 0.5, 0.1875, 1.0, 0.1562, 1.0, 0.1562, 0.5, 0.1562, 0.5, 0.1562, 1.0, 0.125, 1.0, 0.125, 0.5, 0.125, 0.5, 0.125, 1.0, 0.09375, 1.0, 0.09375, 0.5, 0.09375, 0.5, 0.09375, 1.0, 0.0625, 1.0, 0.0625, 0.5, 0.2968, 0.4854, 0.25, 0.49, 0.2032, 0.4854, 0.1582, 0.4717, 0.1167, 0.4496, 0.08029, 0.4197, 0.05045, 0.3833, 0.02827, 0.3418, 0.01461, 0.2968, 0.01, 0.25, 0.01461, 0.2032, 0.02827, 0.1582, 0.05045, 0.1167, 0.08029, 0.08029, 0.1167, 0.05045, 0.1582, 0.02827, 0.2032, 0.01461, 0.25, 0.01, 0.2968, 0.01461, 0.3418, 0.02827, 0.3833, 0.05045, 0.4197, 0.08029, 0.4496, 0.1167, 0.4717, 0.1582, 0.4854, 0.2032, 0.49, 0.25, 0.4854, 0.2968, 0.4717, 0.3418, 0.4496, 0.3833, 0.4197, 0.4197, 0.3833, 0.4496, 0.3418, 0.4717, 0.0625, 0.5, 0.0625, 1.0, 0.03125, 1.0, 0.03125, 0.5, 0.03125, 0.5, 0.03125, 1.0, 0.0, 1.0, 0.0, 0.5, 0.75, 0.49, 0.7968, 0.4854, 0.8418, 0.4717, 0.8833, 0.4496, 0.9197, 0.4197, 0.9496, 0.3833, 0.9717, 0.3418, 0.9854, 0.2968, 0.99, 0.25, 0.9854, 0.2032, 0.9717, 0.1582, 0.9496, 0.1167, 0.9197, 0.08029, 0.8833, 0.05045, 0.8418, 0.02827, 0.7968, 0.01461, 0.75, 0.01, 0.7032, 0.01461, 0.6582, 0.02827, 0.6167, 0.05045, 0.5803, 0.08029, 0.5504, 0.1167, 0.5283, 0.1582, 0.5146, 0.2032, 0.51, 0.25, 0.5146, 0.2968, 0.5283, 0.3418, 0.5504, 0.3833, 0.5803, 0.4197, 0.6167, 0.4496, 0.6582, 0.4717, 0.7032, 0.4854])
me_cylinder_009.materials.append(mat_steel2_002)
me_cylinder_009.use_remesh_fix_poles = True
me_cylinder_009.use_remesh_preserve_attributes = False
me_cylinder_009.use_mirror_vertex_groups = False
me_cylinder_009.update()

# ---- objects
ob_pillar = bpy.data.objects.new('Pillar', me_cylinder)
ob_pullupbar_001 = bpy.data.objects.new('PullUpBar.001', me_cylinder_001)
ob_pillar_001 = bpy.data.objects.new('Pillar.001', me_cylinder_002)
ob_ladder = bpy.data.objects.new('Ladder', me_cylinder_003)
ob_pillarlow = bpy.data.objects.new('PillarLow', me_cylinder_008)
ob_pullupbar = bpy.data.objects.new('PullUpBar', me_cylinder_009)

# ---- transforms, parenting, visibility, modifiers, constraints
ob_pillar.location = (0.0, 0.0, 0.0)
ob_pillar.lineart.crease_threshold = 0.0
_m = ob_pillar.modifiers.new('Mirror', 'MIRROR')
_m.use_axis = (True, True, False)
ob_pullupbar_001.location = (0.0, 0.0, 0.0)
ob_pullupbar_001.rotation_euler = (1.571, 0.0, 0.0)
ob_pullupbar_001.lineart.crease_threshold = 0.0
ob_pillar_001.location = (1.558, -1.566, 0.0)
ob_pillar_001.rotation_euler = (0.0, -0.0, -1.57)
ob_pillar_001.lineart.crease_threshold = 0.0
_m = ob_pillar_001.modifiers.new('Mirror', 'MIRROR')
_m.use_axis = (True, True, False)
ob_ladder.location = (1.558, -1.566, 0.0)
ob_ladder.rotation_euler = (1.571, -0.0, -1.57)
ob_ladder.lineart.crease_threshold = 0.0
_m = ob_ladder.modifiers.new('Array', 'ARRAY')
_m.count = 7
_m.constant_offset_displace = (0.0, 0.0, 0.0)
_m.relative_offset_displace = (0.0, -4.2, 0.0)
ob_pillarlow.location = (4.733, 1.566, 0.0)
ob_pillarlow.rotation_euler = (0.0, -0.0, -1.57)
ob_pillarlow.lineart.crease_threshold = 0.0
ob_pullupbar.location = (1.649, 1.562, -1.989)
ob_pullupbar.rotation_euler = (1.571, 0.0, 1.571)
ob_pullupbar.lineart.crease_threshold = 0.0

# ---- collection membership
col_collection.objects.link(ob_pillar)
col_collection.objects.link(ob_pullupbar_001)
col_collection.objects.link(ob_pillar_001)
col_collection.objects.link(ob_ladder)
col_collection.objects.link(ob_pillarlow)
col_collection.objects.link(ob_pullupbar)

# ---- scene / render settings (as saved in the file)
scene.frame_start = 1; scene.frame_end = 250; scene.frame_set(1)
scene.render.engine = 'BLENDER_EEVEE_NEXT'
scene.cycles.use_denoising = False
scene.cycles.samples = 128
scene.cycles.sampling_pattern = 'TABULATED_SOBOL'
scene.cycles.use_adaptive_sampling = False
scene.cycles.use_light_tree = False
scene.view_settings.view_transform = 'Filmic'
bpy.context.view_layer.update()

# ---- added for rendering (the .blend has no active camera and no usable light): camera, sun
cam_auto = bpy.data.cameras.new('AutoCamera')
cam_auto.lens = 50.0
cam_auto.sensor_width = 36.0
cam_auto.clip_end = 1000.0
ob_auto_camera = bpy.data.objects.new('AutoCamera', cam_auto)
scene.collection.objects.link(ob_auto_camera)
ob_auto_camera.location = (8.05445, -7.76709, 7.31135)
ob_auto_camera.rotation_euler = (1.09748, -7.21219e-08, 0.694738)
scene.camera = ob_auto_camera
light_auto_sun = bpy.data.lights.new('AutoSun', 'SUN')
light_auto_sun.energy = 3.0
light_auto_sun.angle = 0.0523599
ob_auto_sun = bpy.data.objects.new('AutoSun', light_auto_sun)
scene.collection.objects.link(ob_auto_sun)
ob_auto_sun.rotation_euler = (0.872665, 0.174533, 0.523599)
bpy.context.view_layer.update()
